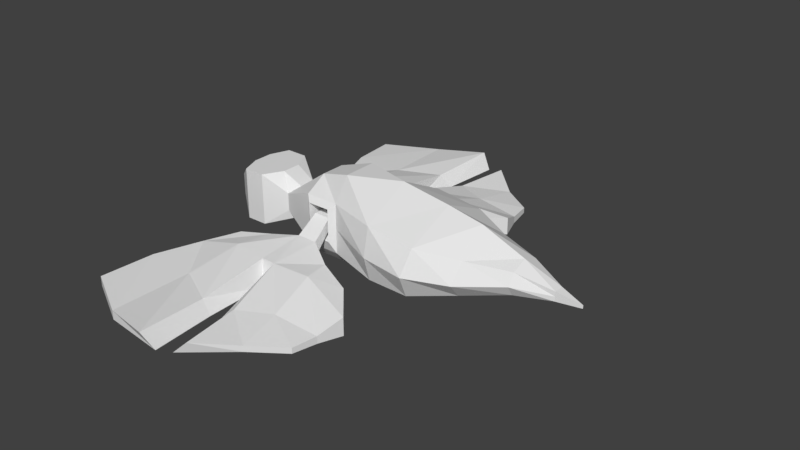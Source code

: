 # Source: Prize_1.blend  (saved by Blender 2.79.0; exported with 4.5.12 LTS)
import bpy
from mathutils import Matrix  # noqa: F401  (used for matrix-valued properties, if any)

bpy.ops.wm.read_factory_settings(use_empty=True)
scene = bpy.context.scene
scene.name = 'Scene'

# ---- collections
col_collection_1 = bpy.data.collections.new('Collection 1'); scene.collection.children.link(col_collection_1)

# ---- world
world_world = bpy.data.worlds.new('World'); scene.world = world_world
world_world.color = (0.05088, 0.05088, 0.05088)
world_world.use_sun_shadow = False
world_world.sun_shadow_jitter_overblur = 0.0
world_world.cycles.sampling_method = 'MANUAL'

# ---- meshes
me_cube_005 = bpy.data.meshes.new('Cube.005')
me_cube_005.from_pydata([(-1.522, -0.7839, -0.9646), (-1.558, -0.7839, 0.4065), (-1.522, 0.7839, -0.9646), (-1.558, 0.7839, 0.4065), (0.7346, -6.782e-09, 0.06471), (0.7296, -1.417e-08, 0.2776), (-4.728, -2.383, -1.44), (-4.971, -2.383, 1.607), (-4.728, 2.383, -1.44), (-4.971, 2.383, 1.607), (-3.153, -1.515, -1.106), (-3.292, -1.515, 1.067), (-3.153, 1.515, -1.106), (-3.292, 1.515, 1.067), (-6.618, -2.42, -1.779), (-6.618, -2.359, 1.58), (-6.618, 2.42, -1.779), (-6.618, 2.359, 1.58), (-6.618, -1.234e-07, -3.339), (-6.618, -1.746e-07, 2.246), (-4.672, 2.099e-07, -2.871), (-5.028, -3.647e-07, 2.246), (-6.618, -2.704, 0.03761), (-6.618, 2.704, 0.03761), (-4.85, 2.993, 0.08327), (-4.85, -2.993, 0.08327), (-4.85, 2.357e-08, 0.08327), (-3.25, -3.76e-08, -2.438), (-3.411, -1.44e-07, 1.722), (-3.21, 2.196, 0.08305), (-3.21, -2.196, 0.08306), (-3.211, 1.533e-08, 0.06248), (-1.529, -4.161e-08, -1.339), (-1.579, -1.767e-07, 0.6319), (-1.537, 1.121, -0.2665), (-1.537, -1.121, -0.2665), (-1.504, -4.17e-08, -0.09405), (-0.195, 0.2449, -0.3196), (0.7321, -1.048e-08, 0.1711), (-0.195, -0.2449, -0.3196), (-0.2076, -0.2449, 0.2768), (-0.2076, 0.2449, 0.2768), (-0.2013, -0.2449, -0.01479), (-0.2013, 0.2449, -0.01479), (-11.69, -0.8469, -0.5365), (-11.69, -0.8469, 0.5769), (-11.69, 0.8468, -0.5365), (-11.69, 0.8468, 0.5769), (-9.995, -1.648, -1.728), (-9.995, -1.648, 1.438), (-9.995, 1.648, -1.728), (-9.995, 1.648, 1.438), (-11.34, 0.389, -0.9524), (-11.34, -0.3891, -0.9524), (-11.34, -0.4936, 0.9927), (-11.34, 0.4935, 0.9927), (-9.995, -0.5915, -2.516), (-9.995, 0.5914, -2.516), (-9.995, 1.103, 2.246), (-9.995, -1.103, 2.246), (-8.668, -1.648, -1.728), (-8.668, -1.648, 1.438), (-8.668, 1.648, -1.728), (-8.668, 1.648, 1.438), (-8.668, -0.8512, -3.149), (-8.668, 0.8512, -3.149), (-8.668, 1.103, 2.246), (-8.668, -1.103, 2.246), (-9.781, 1.893, -1.38), (-9.781, 1.893, 0.6804), (-8.883, 1.893, -1.38), (-8.883, 1.893, 0.6804), (-9.781, 0.9855, -0.9417), (-9.781, 0.9855, 0.05722), (-8.883, 0.9855, -0.9417), (-8.883, 0.9855, 0.05722), (-10.09, 0.9095, -1.38), (-10.09, 0.9093, 1.42), (-8.572, 0.9095, -1.38), (-8.572, 0.9093, 1.42), (-10.09, -0.8351, -1.38), (-10.09, -0.835, 1.42), (-8.572, -0.8351, -1.38), (-8.572, -0.835, 1.42), (-9.781, -1.015, -0.9447), (-9.781, -1.015, 0.09487), (-8.883, -1.015, -0.9447), (-8.883, -1.015, 0.09487), (-9.781, -1.893, -1.383), (-9.781, -1.893, 0.7503), (-8.883, -1.893, -1.383), (-8.883, -1.893, 0.7503), (-12.57, -1.429, -1.622), (-12.57, -1.429, 1.662), (-12.57, 1.433, -1.622), (-12.57, 1.433, 1.662), (-13.41, 1.433, -1.622), (-13.41, -1.429, -1.622), (-13.41, -1.429, 1.662), (-13.41, 1.433, 1.662), (-14.19, 0.7244, -0.6262), (-14.19, -0.7201, -0.6262), (-14.19, -0.7201, 0.6666), (-14.19, 0.7244, 0.6666), (-13.71, -0.4747, 1.662), (-13.71, 0.4791, 1.662), (-13.7, 0.4791, -1.622), (-13.7, -0.4747, -1.622), (-14.36, -0.2386, -0.5213), (-14.36, 0.2429, -0.5213), (-12.15, 0.4791, 1.662), (-12.15, -0.4747, 1.662), (-12.15, -0.4747, -1.622), (-12.15, 0.4791, -1.622), (-14.36, -0.2386, 0.5616), (-14.36, 0.2429, 0.5616), (-8.911, -2.681, 1.218), (-9.72, -2.681, 1.218), (-8.987, -1.664, 0.00906), (-9.642, -1.664, 0.00906), (-9.335, -5.174, 2.241), (-9.655, -5.106, 2.241), (-6.395, -4.303, 1.694), (-5.341, -5.77, 2.241), (-12.06, -3.493, 1.694), (-12.95, -4.831, 2.239), (-8.864, -10.98, 2.26), (-5.84, -8.105, 2.161), (-9.378, -11.33, 2.241), (-14.02, -9.568, 2.241), (-8.907, -2.692, 0.2783), (-9.716, -2.692, 0.2783), (-8.984, -1.68, -0.687), (-9.639, -1.68, -0.687), (-9.216, -4.873, 0.6456), (-9.837, -4.805, 0.7066), (-6.395, -4.303, 0.8708), (-5.341, -5.77, 1.117), (-12.06, -3.493, 0.8708), (-12.95, -4.831, 1.279), (-8.422, -10.71, 1.552), (-5.84, -8.105, 1.812), (-9.82, -11.6, 1.282), (-14.02, -9.568, 1.621), (-8.984, -0.9834, -0.1699), (-9.639, -0.9834, -0.1699), (-8.984, -0.9834, -0.687), (-9.639, -0.9834, -0.687), (-8.984, -0.6862, -0.1699), (-9.639, -0.6862, -0.1699), (-8.984, -0.6756, -0.6636), (-9.639, -0.6756, -0.6636), (-8.991, -0.5491, 0.3925), (-9.632, -0.5491, 0.3775), (-8.991, -0.5216, -0.9073), (-9.631, -0.5216, -0.9302), (-8.991, -0.2709, 0.5606), (-9.632, -0.2709, 0.5606), (-8.991, -0.2638, -0.9255), (-9.631, -0.2638, -0.9232), (-7.753, -3.61, 1.456), (-7.584, -4.893, 2.241), (-7.132, -9.196, 2.216), (-7.752, -3.613, 0.5745), (-7.584, -4.893, 0.5026), (-7.132, -9.196, 1.843), (-11.21, -4.626, 2.241), (-10.79, -3.052, 1.456), (-11.9, -10.97, 2.241), (-11.21, -4.626, 0.6198), (-10.79, -3.056, 0.5745), (-11.9, -10.97, 1.671), (-8.668, 1.648, -0.145), (-8.668, -1.648, -0.145), (-8.883, 1.893, -0.3496), (-8.883, 0.9855, -0.4423), (-8.572, 0.9094, 0.02018), (-8.572, -0.8351, 0.02018), (-8.883, -1.015, -0.4249), (-8.883, -1.893, -0.3162), (-9.589, -8.211, 2.24), (-13.65, -7.02, 2.25), (-10.03, -8.101, 1.502), (-13.65, -7.02, 1.381), (-11.64, -7.098, 1.428), (-11.64, -7.098, 2.241), (-5.654, -6.914, 2.201), (-9.177, -8.127, 2.251), (-5.654, -6.914, 1.747), (-8.735, -7.84, 1.54), (-7.406, -7.079, 1.455), (-7.406, -7.079, 2.228), (-8.911, 2.681, 1.218), (-9.72, 2.681, 1.218), (-8.987, 1.663, 0.009058), (-9.642, 1.663, 0.009058), (-9.335, 5.173, 2.241), (-9.655, 5.105, 2.241), (-6.395, 4.302, 1.694), (-5.341, 5.769, 2.241), (-12.06, 3.492, 1.694), (-12.95, 4.83, 2.239), (-8.864, 10.98, 2.26), (-5.84, 8.104, 2.161), (-9.378, 11.33, 2.241), (-14.02, 9.567, 2.241), (-8.907, 2.691, 0.2783), (-9.716, 2.691, 0.2783), (-8.984, 1.679, -0.687), (-9.639, 1.679, -0.687), (-9.216, 4.872, 0.6456), (-9.837, 4.804, 0.7066), (-6.395, 4.302, 0.8708), (-5.341, 5.769, 1.117), (-12.06, 3.492, 0.8708), (-12.95, 4.83, 1.279), (-8.422, 10.71, 1.552), (-5.84, 8.104, 1.812), (-9.82, 11.6, 1.282), (-14.02, 9.567, 1.621), (-8.984, 0.9825, -0.1699), (-9.639, 0.9825, -0.1699), (-8.984, 0.9825, -0.687), (-9.639, 0.9825, -0.687), (-8.984, 0.6853, -0.1699), (-9.639, 0.6853, -0.1699), (-8.984, 0.6747, -0.6636), (-9.639, 0.6747, -0.6636), (-8.991, 0.5481, 0.3925), (-9.632, 0.5481, 0.3775), (-8.991, 0.5207, -0.9073), (-9.631, 0.5207, -0.9302), (-8.991, 0.2699, 0.5606), (-9.632, 0.2699, 0.5606), (-8.991, 0.2628, -0.9255), (-9.631, 0.2628, -0.9232), (-7.753, 3.609, 1.456), (-7.584, 4.892, 2.241), (-7.132, 9.196, 2.216), (-7.752, 3.612, 0.5745), (-7.584, 4.892, 0.5026), (-7.132, 9.196, 1.843), (-11.21, 4.625, 2.241), (-10.79, 3.051, 1.456), (-11.9, 10.97, 2.241), (-11.21, 4.625, 0.6198), (-10.79, 3.055, 0.5745), (-11.9, 10.97, 1.671), (-9.589, 8.21, 2.24), (-13.65, 7.019, 2.25), (-10.03, 8.1, 1.502), (-13.65, 7.019, 1.381), (-11.64, 7.097, 1.428), (-11.64, 7.097, 2.241), (-5.654, 6.913, 2.201), (-9.177, 8.126, 2.251), (-5.654, 6.913, 1.747), (-8.735, 7.839, 1.54), (-7.406, 7.078, 1.455), (-7.406, 7.078, 2.228)], [], [(43, 41, 5, 38), (42, 40, 1, 35), (2, 37, 32), (5, 41, 40), (24, 9, 13, 29), (31, 28, 11, 30), (30, 11, 7, 25), (20, 27, 10, 6), (28, 21, 7, 11), (29, 13, 3, 34), (35, 1, 11, 30), (27, 32, 0, 10), (33, 28, 11, 1), (23, 17, 9, 24), (26, 21, 7, 25), (25, 7, 15, 22), (18, 20, 6, 14), (21, 19, 15, 7), (9, 17, 19, 21), (16, 8, 20, 18), (24, 9, 21, 26), (6, 25, 22, 14), (20, 26, 25, 6), (16, 23, 24, 8), (13, 9, 21, 28), (8, 12, 27, 20), (29, 13, 28, 31), (12, 29, 31, 27), (10, 30, 25, 6), (27, 31, 30, 10), (8, 24, 29, 12), (20, 26, 24, 8), (3, 13, 28, 33), (12, 2, 32, 27), (34, 3, 33, 36), (2, 34, 36, 32), (0, 35, 30, 10), (32, 36, 35, 0), (12, 29, 34, 2), (40, 33, 1), (40, 41, 33), (41, 3, 33), (32, 39, 0), (32, 37, 39), (37, 4, 39), (39, 42, 35, 0), (4, 38, 42, 39), (38, 5, 40, 42), (37, 43, 38, 4), (2, 34, 43, 37), (34, 3, 41, 43), (35, 1, 33, 36), (52, 55, 47, 46), (46, 47, 51, 50), (48, 56, 64, 60), (48, 49, 45, 44), (53, 56, 48, 44), (59, 54, 45, 49), (51, 47, 55, 58), (58, 55, 54, 59), (46, 50, 57, 52), (52, 57, 56, 53), (57, 50, 62, 65), (51, 58, 66, 63), (44, 45, 54, 53), (53, 54, 55, 52), (60, 64, 18, 14), (63, 66, 19, 17), (65, 62, 16, 18), (58, 59, 67, 66), (59, 49, 61, 67), (56, 57, 65, 64), (62, 50, 68, 70), (49, 48, 88, 89), (67, 61, 15, 19), (172, 63, 17, 23), (66, 67, 19), (64, 65, 18), (173, 60, 14, 22), (174, 70, 74, 175), (50, 51, 69, 68), (172, 62, 70, 174), (51, 63, 71, 69), (74, 72, 76, 78), (68, 69, 73, 72), (70, 68, 72, 74), (69, 71, 75, 73), (176, 78, 82, 177), (73, 75, 79, 77), (175, 74, 78, 176), (72, 73, 77, 76), (177, 82, 86, 178), (76, 77, 81, 80), (78, 76, 80, 82), (77, 79, 83, 81), (86, 84, 88, 90), (80, 81, 85, 84), (82, 80, 84, 86), (81, 83, 87, 85), (85, 87, 91, 89), (178, 86, 90, 179), (84, 85, 89, 88), (173, 61, 91, 179), (61, 49, 89, 91), (48, 60, 90, 88), (99, 103, 115, 105), (94, 95, 47, 46), (44, 45, 93, 92), (46, 52, 113, 94), (95, 110, 55, 47), (97, 98, 102, 101), (52, 53, 112, 113), (95, 94, 96, 99), (92, 93, 98, 97), (111, 104, 98, 93), (113, 106, 96, 94), (109, 115, 103, 100), (99, 96, 100, 103), (53, 44, 92, 112), (107, 97, 101, 108), (104, 114, 102, 98), (96, 106, 109, 100), (105, 115, 114, 104), (106, 107, 108, 109), (111, 93, 45, 54), (110, 111, 54, 55), (101, 102, 114, 108), (108, 114, 115, 109), (92, 97, 107, 112), (112, 107, 106, 113), (95, 99, 105, 110), (110, 105, 104, 111), (119, 117, 116, 118), (117, 121, 120, 116), (161, 123, 122, 160), (167, 124, 125, 166), (191, 162, 127, 186), (185, 168, 128, 180), (133, 132, 130, 131), (131, 130, 134, 135), (164, 163, 136, 137), (170, 169, 139, 138), (190, 188, 141, 165), (184, 182, 142, 171), (120, 121, 135, 134), (167, 117, 131, 170), (162, 126, 140, 165), (186, 127, 141, 188), (122, 123, 137, 136), (187, 120, 134, 189), (160, 122, 136, 163), (117, 119, 133, 131), (168, 129, 143, 171), (133, 119, 145, 147), (180, 128, 142, 182), (125, 124, 138, 139), (118, 116, 130, 132), (181, 125, 139, 183), (146, 147, 151, 150), (132, 133, 147, 146), (118, 132, 146, 144), (119, 118, 144, 145), (151, 149, 153, 155), (147, 145, 149, 151), (145, 144, 148, 149), (144, 146, 150, 148), (152, 154, 158, 156), (149, 148, 152, 153), (148, 150, 154, 152), (150, 151, 155, 154), (157, 156, 158, 159), (154, 155, 159, 158), (155, 153, 157, 159), (153, 152, 156, 157), (116, 160, 163, 130), (127, 162, 165, 141), (189, 190, 165, 140), (134, 130, 163, 164), (187, 126, 162, 191), (120, 161, 160, 116), (128, 168, 171, 142), (124, 167, 170, 138), (183, 184, 171, 143), (131, 135, 169, 170), (181, 129, 168, 185), (117, 167, 166, 121), (60, 173, 179, 90), (87, 178, 179, 91), (83, 177, 178, 87), (75, 175, 176, 79), (79, 176, 177, 83), (63, 172, 174, 71), (71, 174, 175, 75), (61, 173, 22, 15), (62, 172, 23, 16), (125, 181, 185, 166), (139, 169, 184, 183), (129, 181, 183, 143), (121, 180, 182, 135), (169, 135, 182, 184), (166, 185, 180, 121), (120, 187, 191, 161), (134, 164, 190, 189), (126, 187, 189, 140), (123, 186, 188, 137), (164, 137, 188, 190), (161, 191, 186, 123), (195, 193, 192, 194), (193, 197, 196, 192), (237, 199, 198, 236), (243, 200, 201, 242), (259, 238, 203, 254), (253, 244, 204, 248), (209, 208, 206, 207), (207, 206, 210, 211), (240, 239, 212, 213), (246, 245, 215, 214), (258, 256, 217, 241), (252, 250, 218, 247), (196, 197, 211, 210), (243, 193, 207, 246), (238, 202, 216, 241), (254, 203, 217, 256), (198, 199, 213, 212), (255, 196, 210, 257), (236, 198, 212, 239), (193, 195, 209, 207), (244, 205, 219, 247), (209, 195, 221, 223), (248, 204, 218, 250), (201, 200, 214, 215), (194, 192, 206, 208), (249, 201, 215, 251), (222, 223, 227, 226), (208, 209, 223, 222), (194, 208, 222, 220), (195, 194, 220, 221), (227, 225, 229, 231), (223, 221, 225, 227), (221, 220, 224, 225), (220, 222, 226, 224), (228, 230, 234, 232), (225, 224, 228, 229), (224, 226, 230, 228), (226, 227, 231, 230), (233, 232, 234, 235), (230, 231, 235, 234), (231, 229, 233, 235), (229, 228, 232, 233), (192, 236, 239, 206), (203, 238, 241, 217), (257, 258, 241, 216), (210, 206, 239, 240), (255, 202, 238, 259), (196, 237, 236, 192), (204, 244, 247, 218), (200, 243, 246, 214), (251, 252, 247, 219), (207, 211, 245, 246), (249, 205, 244, 253), (193, 243, 242, 197), (201, 249, 253, 242), (215, 245, 252, 251), (205, 249, 251, 219), (197, 248, 250, 211), (245, 211, 250, 252), (242, 253, 248, 197), (196, 255, 259, 237), (210, 240, 258, 257), (202, 255, 257, 216), (199, 254, 256, 213), (240, 213, 256, 258), (237, 259, 254, 199)])
me_cube_005.use_remesh_preserve_volume = False
me_cube_005.use_remesh_preserve_attributes = False
me_cube_005.use_mirror_vertex_groups = False
me_cube_005.update()

# ---- objects
ob_cube_003 = bpy.data.objects.new('Cube.003', me_cube_005)

# ---- transforms, parenting, visibility, modifiers, constraints
ob_cube_003.location = (8.6, 0.0003932, 1.413)
ob_cube_003.rotation_euler = (3.142, -0.0, 0.0)
ob_cube_003.scale = (1.0, 0.8, 0.6268)
ob_cube_003.lineart.crease_threshold = 0.0

# ---- collection membership
col_collection_1.objects.link(ob_cube_003)

# ---- scene / render settings (as saved in the file)
scene.frame_start = 1; scene.frame_end = 250; scene.frame_set(6)
scene.render.engine = 'BLENDER_EEVEE_NEXT'
scene.render.resolution_percentage = 50
scene.render.dither_intensity = 0.0
scene.cycles.use_denoising = False
scene.cycles.samples = 128
scene.cycles.sampling_pattern = 'TABULATED_SOBOL'
scene.cycles.use_adaptive_sampling = False
scene.cycles.use_light_tree = False
scene.cycles.blur_glossy = 0.0
scene.cycles.sample_clamp_indirect = 0.0
scene.view_settings.view_transform = 'Standard'
bpy.context.view_layer.update()

# ---- added for rendering (the .blend has no active camera and no usable light): camera, sun
cam_auto = bpy.data.cameras.new('AutoCamera')
cam_auto.lens = 50.0
cam_auto.sensor_width = 36.0
cam_auto.clip_end = 1000.0
ob_auto_camera = bpy.data.objects.new('AutoCamera', cam_auto)
scene.collection.objects.link(ob_auto_camera)
ob_auto_camera.location = (24.1607, -26.8458, 19.6488)
ob_auto_camera.rotation_euler = (1.09748, -7.21219e-08, 0.694738)
scene.camera = ob_auto_camera
light_auto_sun = bpy.data.lights.new('AutoSun', 'SUN')
light_auto_sun.energy = 3.0
light_auto_sun.angle = 0.0523599
ob_auto_sun = bpy.data.objects.new('AutoSun', light_auto_sun)
scene.collection.objects.link(ob_auto_sun)
ob_auto_sun.rotation_euler = (0.872665, 0.174533, 0.523599)
bpy.context.view_layer.update()

